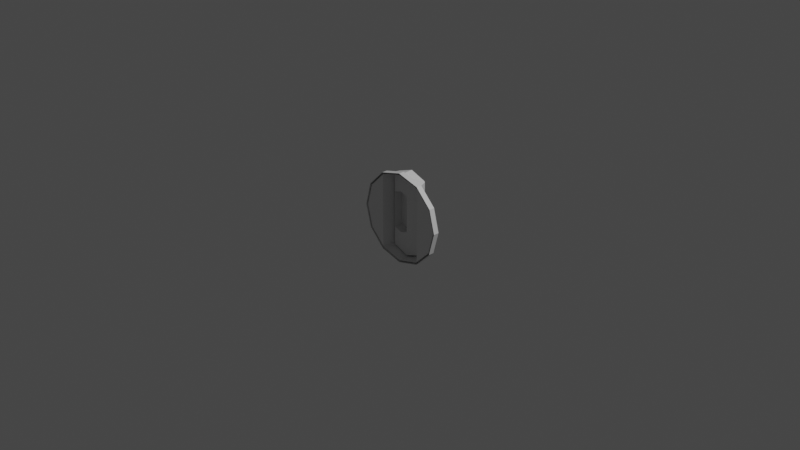 # Source: RoofMesh3-2.blend  (saved by Blender 3.5.10; exported with 4.5.12 LTS)
import bpy
from mathutils import Matrix  # noqa: F401  (used for matrix-valued properties, if any)

bpy.ops.wm.read_factory_settings(use_empty=True)
scene = bpy.context.scene
scene.name = 'Scene'

# ---- collections
col_collection = bpy.data.collections.new('Collection'); scene.collection.children.link(col_collection)

# ---- materials (node trees are filled in below, after node groups)
mat_material = bpy.data.materials.new('Material')
mat_material.alpha_threshold = 0.0
mat_material.use_transparent_shadow = False
mat_material.line_color = (0.0, 0.0, 0.0, 1.0)

# ---- material node trees
mat_material.use_nodes = True; mat_material.node_tree.nodes.clear()
_N = mat_material.node_tree.nodes; _L = mat_material.node_tree.links
n0 = _N.new('ShaderNodeOutputMaterial'); n0.name = 'Material Output'; n0.location = (300, 300)
n1 = _N.new('ShaderNodeBsdfPrincipled'); n1.name = 'Principled BSDF'; n1.location = (10, 300)
n1.distribution = 'GGX'
n1.subsurface_method = 'RANDOM_WALK_SKIN'
n1.inputs[2].default_value = 0.4
n1.inputs[3].default_value = 1.45
n1.inputs[27].default_value = (0.0, 0.0, 0.0, 1.0)
n1.inputs[28].default_value = 1.0
_L.new(n1.outputs[0], n0.inputs[0])
n0.is_active_output = True

# ---- world
world_world = bpy.data.worlds.new('World'); scene.world = world_world
world_world.use_nodes = True; world_world.node_tree.nodes.clear()
_N = world_world.node_tree.nodes; _L = world_world.node_tree.links
n0 = _N.new('ShaderNodeOutputWorld'); n0.name = 'World Output'; n0.location = (300, 300)
n1 = _N.new('ShaderNodeBackground'); n1.name = 'Background'; n1.location = (10, 300)
n1.inputs[0].default_value = (0.05088, 0.05088, 0.05088, 1.0)
_L.new(n1.outputs[0], n0.inputs[0])
n0.is_active_output = True
world_world.color = (0.05088, 0.05088, 0.05088)
world_world.use_sun_shadow = False
world_world.sun_shadow_jitter_overblur = 0.0

# ---- cameras
cam_camera = bpy.data.cameras.new('Camera')
cam_camera.clip_end = 100.0
cam_camera.ortho_scale = 7.314

# ---- lights
light_light = bpy.data.lights.new('Light', 'POINT')
light_light.transmission_factor = 0.0
light_light.energy = 1000.0
light_light.shadow_soft_size = 0.1
light_light.shadow_maximum_resolution = 0.006
light_light.use_absolute_resolution = True

# ---- meshes
me_cube = bpy.data.meshes.new('Cube')
me_cube.from_pydata([(-0.25, 0.06172, 0.433), (-7.451e-09, 0.0, 0.5), (-0.433, 0.06172, 0.25), (0.25, 0.0, 0.433), (-0.5, 0.06172, 0.0), (0.433, 0.0, 0.25), (-0.433, 0.06172, -0.25), (0.5, 0.0, 0.0), (-0.25, 0.06172, -0.433), (0.433, 0.0, -0.25), (-5.116e-08, 0.06172, -0.5), (0.25, 0.0, -0.433), (0.25, 0.06172, -0.433), (-5.116e-08, 0.0, -0.5), (0.433, 0.06172, -0.25), (-0.25, 0.0, -0.433), (0.5, 0.06172, 0.0), (-0.433, 0.0, -0.25), (0.433, 0.06172, 0.25), (-0.5, 0.0, 0.0), (0.25, 0.06172, 0.433), (-0.433, 0.0, 0.25), (-7.451e-09, 0.06172, 0.5), (-0.25, 0.0, 0.433), (-0.24, 0.06172, 0.4156), (-0.4156, 0.06172, 0.24), (-0.4799, 0.06172, -9.974e-10), (-0.4156, 0.06172, -0.24), (-0.24, 0.06172, -0.4156), (-4.973e-08, 0.06172, -0.4799), (0.24, 0.06172, -0.4156), (0.4156, 0.06172, -0.24), (0.4799, 0.06172, -9.974e-10), (0.4156, 0.06172, 0.24), (0.24, 0.06172, 0.4156), (-7.775e-09, 0.06172, 0.4799), (-0.24, 0.006721, 0.4156), (-0.4156, 0.006721, 0.24), (-0.4799, 0.006721, -9.974e-10), (-0.4156, 0.006721, -0.24), (-0.24, 0.006721, -0.4156), (-4.973e-08, 0.006721, -0.4799), (0.24, 0.006721, -0.4156), (0.4156, 0.006721, -0.24), (0.4799, 0.006721, -9.974e-10), (0.4156, 0.006721, 0.24), (0.24, 0.006721, 0.4156), (-7.775e-09, 0.006721, 0.4799), (-0.1844, 0.1196, -0.4041), (-0.1916, 0.1196, -0.3944), (-0.1844, 0.1196, 0.4041), (-0.01201, 0.1196, 0.4666), (-0.1844, 0.1853, -0.4041), (-0.01201, 0.1853, -0.4666), (-0.01201, 0.1853, 0.4666), (0.1604, 0.1853, 0.4041), (0.1676, 0.1853, 0.3944), (0.1676, 0.1853, -0.3944), (0.1604, 0.1853, -0.4041), (-0.1916, 0.1853, -0.3944), (-0.1916, 0.1853, 0.3944), (-0.1844, 0.1853, 0.4041), (-0.2002, 0.1853, 0.4056), (0.1761, 0.1853, -0.4056), (0.1686, 0.1853, 0.4156), (0.1761, 0.1853, 0.4056), (0.1686, 0.1853, -0.4156), (-0.01201, 0.1853, -0.4799), (-0.1926, 0.1853, -0.4156), (-0.2002, 0.1853, -0.4056), (-0.1926, 0.1853, 0.4156), (-0.01201, 0.1853, 0.4799), (0.25, 0.06172, 0.4056), (0.25, 0.006721, 0.4056), (0.25, 0.06172, -0.4056), (0.25, 0.006721, -0.4056), (-0.25, 0.06172, -0.4056), (-0.25, 0.006721, -0.4056), (-0.25, 0.06172, 0.4056), (-0.25, 0.006721, 0.4056), (-0.01201, 0.1196, -0.4666), (0.1604, 0.1196, -0.4041), (0.1676, 0.1196, 0.3944), (0.1604, 0.1196, 0.4041), (0.1676, 0.1196, -0.3944), (-0.1916, 0.1196, 0.3944), (-0.1033, 0.1196, 0.2315), (-0.1889, 0.1196, 0.2005), (-0.1925, 0.1196, -0.1957), (-0.1889, 0.1196, -0.2005), (-0.1033, 0.1196, -0.2315), (-0.0178, 0.1196, -0.2005), (-0.01422, 0.1196, 0.1957), (-0.0178, 0.1196, 0.2005), (-0.01422, 0.1196, -0.1957), (-0.1925, 0.1196, 0.1957), (-0.1033, 0.2237, 0.2315), (-0.1889, 0.2237, 0.2005), (-0.1925, 0.2237, -0.1957), (-0.1889, 0.2237, -0.2005), (-0.1033, 0.2237, -0.2315), (-0.0178, 0.2237, -0.2005), (-0.01422, 0.2237, 0.1957), (-0.0178, 0.2237, 0.2005), (-0.01422, 0.2237, -0.1957), (-0.1925, 0.2237, 0.1957)], [], [(21, 23, 0, 2), (1, 3, 20, 22), (23, 1, 22, 0), (7, 9, 14, 16), (9, 11, 12, 14), (11, 13, 10, 12), (13, 15, 8, 10), (15, 17, 6, 8), (17, 19, 4, 6), (19, 21, 2, 4), (3, 5, 18, 20), (5, 7, 16, 18), (8, 76, 28), (4, 2, 25, 26), (22, 20, 34, 35), (0, 22, 35, 24), (18, 16, 32, 33), (14, 12, 74, 31), (10, 8, 28, 29), (20, 72, 34), (6, 4, 26, 27), (16, 14, 31, 32), (2, 0, 78, 25), (12, 10, 29, 30), (27, 26, 38, 39), (34, 72, 73, 46), (24, 35, 47, 36), (31, 74, 75, 43), (28, 76, 77, 40), (35, 34, 46, 47), (25, 78, 79, 37), (32, 31, 43, 44), (29, 28, 40, 41), (26, 25, 37, 38), (33, 32, 44, 45), (30, 29, 41, 42), (79, 36, 70, 62), (42, 41, 67, 66), (41, 40, 68, 67), (73, 75, 63, 65), (71, 64, 55, 54), (75, 42, 66, 63), (47, 46, 64, 71), (40, 77, 69, 68), (77, 79, 62, 69), (36, 47, 71, 70), (67, 68, 52, 53), (46, 73, 65, 64), (74, 12, 30), (75, 74, 30, 42), (75, 73, 45, 44, 43), (72, 20, 18, 33), (62, 70, 61, 60), (73, 72, 33, 45), (77, 76, 27, 39), (79, 78, 24, 36), (79, 77, 39, 38, 37), (76, 8, 6, 27), (56, 57, 84, 82), (78, 0, 24), (65, 63, 57, 56), (69, 62, 60, 59), (68, 69, 59, 52), (64, 65, 56, 55), (63, 66, 58, 57), (70, 71, 54, 61), (66, 67, 53, 58), (82, 84, 94, 92), (58, 53, 80, 81), (61, 54, 51, 50), (57, 58, 81, 84), (55, 56, 82, 83), (52, 59, 49, 48), (59, 60, 85, 49), (54, 55, 83, 51), (53, 52, 48, 80), (60, 61, 50, 85), (91, 90, 100, 101), (81, 80, 90, 91), (50, 51, 86, 87), (84, 81, 91, 94), (83, 82, 92, 93), (48, 49, 88, 89), (49, 85, 95, 88), (51, 83, 93, 86), (80, 48, 89, 90), (85, 50, 87, 95), (96, 103, 102, 104, 101, 100, 99, 98, 105, 97), (87, 86, 96, 97), (94, 91, 101, 104), (93, 92, 102, 103), (89, 88, 98, 99), (88, 95, 105, 98), (86, 93, 103, 96), (90, 89, 99, 100), (95, 87, 97, 105), (92, 94, 104, 102)])
_uv = me_cube.uv_layers.new(name='UVMap')
_uv.uv.foreach_set('vector', [0.9028, 0.09691, 0.9066, 0.0, 0.9393, 0.0, 0.9354, 0.09691, 0.449, 0.629, 0.449, 0.766, 0.4163, 0.766, 0.4163, 0.629, 0.4483, 0.5115, 0.449, 0.629, 0.4163, 0.629, 0.4157, 0.5115, 0.9579, 0.6266, 0.9599, 0.4942, 0.9925, 0.4942, 0.9905, 0.6266, 0.4817, 0.5115, 0.4823, 0.6313, 0.4496, 0.6313, 0.449, 0.5115, 0.4823, 0.6313, 0.4823, 0.7684, 0.4496, 0.7684, 0.4496, 0.6313, 0.4823, 0.7684, 0.4817, 0.8858, 0.449, 0.8859, 0.4496, 0.7684, 0.9066, 0.4586, 0.9028, 0.3617, 0.9354, 0.3617, 0.9393, 0.4586, 0.9028, 0.3617, 0.9014, 0.2293, 0.9341, 0.2293, 0.9354, 0.3617, 0.9014, 0.2293, 0.9028, 0.09691, 0.9354, 0.09691, 0.9341, 0.2293, 0.449, 0.766, 0.4483, 0.8859, 0.4157, 0.8858, 0.4163, 0.766, 0.9599, 0.7589, 0.9579, 0.6266, 0.9905, 0.6266, 0.9925, 0.7589, 0.3243, 0.0, 0.328, 0.01403, 0.3215, 0.01027, 0.5115, 0.1872, 0.5115, 0.3243, 0.5012, 0.3215, 0.5012, 0.19, 0.3243, 0.5115, 0.1872, 0.5115, 0.19, 0.5012, 0.3215, 0.5012, 0.443, 0.443, 0.3243, 0.5115, 0.3215, 0.5012, 0.4354, 0.4354, 0.06852, 0.443, 0.0, 0.3243, 0.01027, 0.3215, 0.07604, 0.4354, 0.0, 0.1872, 0.06852, 0.06852, 0.07228, 0.08255, 0.01027, 0.19, 0.1872, 1.578e-08, 0.3243, 0.0, 0.3215, 0.01027, 0.19, 0.01027, 0.1872, 0.5115, 0.1835, 0.4974, 0.19, 0.5012, 0.443, 0.06852, 0.5115, 0.1872, 0.5012, 0.19, 0.4354, 0.07604, 0.0, 0.3243, 0.0, 0.1872, 0.01027, 0.19, 0.01027, 0.3215, 0.5115, 0.3243, 0.443, 0.443, 0.4392, 0.4289, 0.5012, 0.3215, 0.06852, 0.06852, 0.1872, 1.578e-08, 0.19, 0.01027, 0.07604, 0.07604, 0.9981, 0.0, 1.0, 0.1271, 0.9709, 0.1271, 0.969, 0.0, 0.6382, 0.9484, 0.638, 0.9431, 0.6671, 0.9431, 0.6673, 0.9484, 0.9393, 0.2443, 0.9393, 0.1128, 0.9684, 0.1128, 0.9684, 0.2443, 0.6346, 0.6013, 0.638, 0.5136, 0.6671, 0.5136, 0.6637, 0.6013, 0.9281, 0.6092, 0.9282, 0.6027, 0.9573, 0.6027, 0.9573, 0.6092, 0.9393, 0.1128, 0.9399, 4.845e-06, 0.969, 0.0, 0.9684, 0.1128, 0.9399, 0.3593, 0.9393, 0.2509, 0.9684, 0.2509, 0.969, 0.3593, 0.6332, 0.7283, 0.6346, 0.6013, 0.6637, 0.6013, 0.6623, 0.7283, 0.9281, 0.7408, 0.9281, 0.6092, 0.9573, 0.6092, 0.9573, 0.7408, 1.0, 0.1271, 0.9981, 0.2541, 0.969, 0.2541, 0.9709, 0.1271, 0.6346, 0.8554, 0.6332, 0.7283, 0.6623, 0.7283, 0.6637, 0.8554, 0.9288, 0.8535, 0.9281, 0.7408, 0.9573, 0.7408, 0.9579, 0.8535, 0.9281, 0.929, 0.9279, 0.9343, 0.8325, 0.9343, 0.8326, 0.929, 0.1918, 0.7558, 0.1915, 0.6242, 0.286, 0.6179, 0.2863, 0.7192, 0.1915, 0.6242, 0.1919, 0.5115, 0.2864, 0.5353, 0.286, 0.6179, 0.0, 0.941, 3.995e-08, 0.5115, 0.09659, 0.5115, 0.09659, 0.941, 0.6111, 0.5083, 0.5155, 0.4742, 0.5198, 0.4681, 0.6111, 0.5012, 0.1918, 0.7623, 0.1918, 0.7558, 0.2863, 0.7192, 0.2864, 0.7245, 0.09659, 0.6496, 0.09689, 0.5181, 0.1914, 0.5546, 0.1911, 0.6559, 0.9279, 0.4942, 0.9281, 0.4995, 0.8326, 0.4995, 0.8325, 0.4942, 0.9281, 0.4995, 0.9281, 0.929, 0.8326, 0.929, 0.8326, 0.4995, 0.09696, 0.7623, 0.09659, 0.6496, 0.1911, 0.6559, 0.1915, 0.7385, 0.6111, 0.0, 0.7067, 0.03405, 0.7024, 0.04014, 0.6111, 0.007032, 0.09689, 0.5181, 0.09694, 0.5115, 0.1915, 0.5493, 0.1914, 0.5546, 0.07228, 0.08255, 0.06852, 0.06852, 0.07604, 0.07604, 0.6671, 0.5136, 0.638, 0.5136, 0.6382, 0.5083, 0.6673, 0.5083, 0.8325, 0.4942, 0.8325, 0.9237, 0.7448, 0.836, 0.7107, 0.709, 0.7448, 0.5819, 0.1835, 0.4974, 0.1872, 0.5115, 0.06852, 0.443, 0.07604, 0.4354, 0.7107, 0.4689, 0.7067, 0.4742, 0.7024, 0.4681, 0.7062, 0.4629, 0.6671, 0.9431, 0.638, 0.9431, 0.6346, 0.8554, 0.6637, 0.8554, 0.9573, 0.6027, 0.9282, 0.6027, 0.9288, 0.4942, 0.9579, 0.4942, 0.9684, 0.2509, 0.9393, 0.2509, 0.9393, 0.2443, 0.9684, 0.2443, 0.6332, 0.5083, 0.6332, 0.9378, 0.5455, 0.8501, 0.5115, 0.723, 0.5455, 0.596, 0.328, 0.01403, 0.3243, 0.0, 0.443, 0.06852, 0.4354, 0.07604, 0.3808, 0.9343, 0.3808, 0.5166, 0.4155, 0.5166, 0.4155, 0.9343, 0.4392, 0.4289, 0.443, 0.443, 0.4354, 0.4354, 0.5115, 0.4689, 0.5115, 0.03936, 0.516, 0.04531, 0.516, 0.4629, 0.7107, 0.03936, 0.7107, 0.4689, 0.7062, 0.4629, 0.7062, 0.04531, 0.7067, 0.03405, 0.7107, 0.03936, 0.7062, 0.04531, 0.7024, 0.04014, 0.5155, 0.4742, 0.5115, 0.4689, 0.516, 0.4629, 0.5198, 0.4681, 0.5115, 0.03936, 0.5155, 0.03405, 0.5198, 0.04014, 0.516, 0.04531, 0.7067, 0.4742, 0.6111, 0.5083, 0.6111, 0.5012, 0.7024, 0.4681, 0.5155, 0.03405, 0.6111, 0.0, 0.6111, 0.007032, 0.5198, 0.04014, 0.9014, 0.03827, 0.9014, 0.4559, 0.8051, 0.3507, 0.8051, 0.1435, 0.1521, 0.9378, 0.1517, 0.8592, 0.1865, 0.8593, 0.1868, 0.9379, 0.3419, 0.9323, 0.3415, 0.8354, 0.3763, 0.8353, 0.3766, 0.9322, 0.3808, 0.5166, 0.3809, 0.5115, 0.4157, 0.5115, 0.4155, 0.5166, 0.3809, 0.9395, 0.3808, 0.9343, 0.4155, 0.9343, 0.4157, 0.9395, 0.6675, 0.9362, 0.6673, 0.9311, 0.702, 0.9311, 0.7023, 0.9362, 0.6673, 0.9311, 0.6673, 0.5134, 0.702, 0.5134, 0.702, 0.9311, 0.3415, 0.8354, 0.3419, 0.7568, 0.3766, 0.7567, 0.3763, 0.8353, 0.1517, 0.8592, 0.1521, 0.7623, 0.1868, 0.7624, 0.1865, 0.8593, 0.6673, 0.5134, 0.6675, 0.5083, 0.7023, 0.5083, 0.702, 0.5134, 0.187, 0.9368, 0.1868, 0.8887, 0.242, 0.8886, 0.2421, 0.9367, 0.8976, 0.4611, 0.8063, 0.4942, 0.7579, 0.3697, 0.8032, 0.3533, 0.715, 0.0331, 0.8063, 0.0, 0.7579, 0.1245, 0.7126, 0.1409, 0.9014, 0.4559, 0.8976, 0.4611, 0.8032, 0.3533, 0.8051, 0.3507, 0.8976, 0.0331, 0.9014, 0.03827, 0.8051, 0.1435, 0.8032, 0.1409, 0.715, 0.4611, 0.7112, 0.4559, 0.7107, 0.3507, 0.7126, 0.3533, 0.7107, 0.5083, 0.7107, 0.9259, 0.7103, 0.8207, 0.7103, 0.6135, 0.8063, 0.0, 0.8976, 0.0331, 0.8032, 0.1409, 0.7579, 0.1245, 0.8063, 0.4942, 0.715, 0.4611, 0.7126, 0.3533, 0.7579, 0.3697, 0.7112, 0.03827, 0.715, 0.0331, 0.7126, 0.1409, 0.7107, 0.1435, 0.3336, 0.5115, 0.3789, 0.5279, 0.3808, 0.5305, 0.3808, 0.7377, 0.3789, 0.7402, 0.3336, 0.7567, 0.2883, 0.7402, 0.2864, 0.7377, 0.2864, 0.5305, 0.2883, 0.5279, 0.187, 0.8494, 0.1868, 0.8104, 0.242, 0.8106, 0.2421, 0.8496, 0.09659, 0.7649, 0.0967, 0.7623, 0.1517, 0.7623, 0.1516, 0.7649, 0.0967, 0.9747, 0.09659, 0.9721, 0.1516, 0.9721, 0.1517, 0.9747, 0.3415, 0.7567, 0.3415, 0.7592, 0.2865, 0.7592, 0.2864, 0.7567, 0.3415, 0.7592, 0.3415, 0.9665, 0.2865, 0.9665, 0.2865, 0.7592, 0.1868, 0.8104, 0.187, 0.7623, 0.2421, 0.7625, 0.242, 0.8106, 0.1868, 0.8887, 0.187, 0.8497, 0.2421, 0.8496, 0.242, 0.8886, 0.3415, 0.9665, 0.3415, 0.969, 0.2864, 0.969, 0.2865, 0.9665, 0.09659, 0.9721, 0.09659, 0.7649, 0.1516, 0.7649, 0.1516, 0.9721])
me_cube.materials.append(mat_material)
me_cube.use_mirror_vertex_groups = False
me_cube.update()

# ---- objects
ob_cube = bpy.data.objects.new('Cube', me_cube)
ob_light = bpy.data.objects.new('Light', light_light)
ob_camera = bpy.data.objects.new('Camera', cam_camera)

# ---- transforms, parenting, visibility, modifiers, constraints
ob_cube.location = (0.0, 0.0, 0.0)
ob_cube.lock_rotations_4d = False
ob_cube.empty_display_type = 'ARROWS'
ob_cube.lineart.crease_threshold = 0.0
ob_light.location = (4.076, 1.005, 5.904)
ob_light.rotation_euler = (0.6503, 0.05522, 1.866)
ob_light.lock_rotations_4d = False
ob_light.empty_display_type = 'ARROWS'
ob_light.color = (0.0, 0.0, 0.0, 0.0)
ob_light.lineart.crease_threshold = 0.0
ob_camera.location = (7.359, -6.926, 4.958)
ob_camera.rotation_euler = (1.109, 0.0, 0.8149)
ob_camera.lock_rotations_4d = False
ob_camera.empty_display_type = 'ARROWS'
ob_camera.color = (0.0, 0.0, 0.0, 0.0)
ob_camera.display_type = 'WIRE'
ob_camera.lineart.crease_threshold = 0.0

# ---- collection membership
col_collection.objects.link(ob_cube)
col_collection.objects.link(ob_light)
col_collection.objects.link(ob_camera)

# ---- scene / render settings (as saved in the file)
scene.camera = ob_camera
scene.frame_start = 1; scene.frame_end = 250; scene.frame_set(1)
scene.render.engine = 'BLENDER_EEVEE_NEXT'
scene.cycles.sampling_pattern = 'TABULATED_SOBOL'
scene.cycles.use_light_tree = False
scene.view_settings.view_transform = 'Filmic'
bpy.context.view_layer.update()
